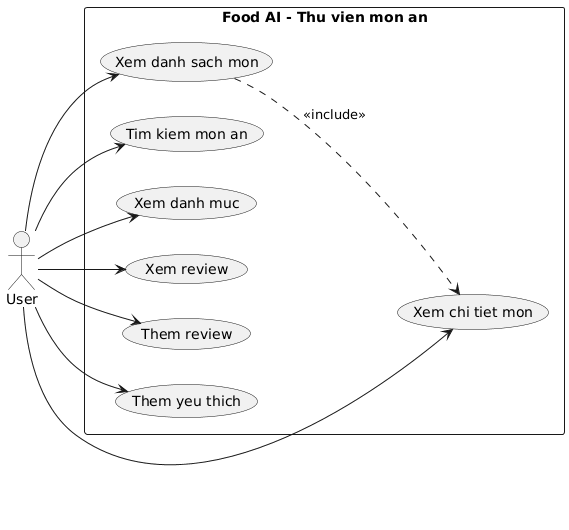

The diagram above was rendered by PlantUML. Its source (embedded in the PNG):
@startuml
left to right direction
actor User
rectangle "Food AI - Thu vien mon an" {
  usecase "Xem danh sach mon" as UC1
  usecase "Tim kiem mon an" as UC2
  usecase "Xem chi tiet mon" as UC3
  usecase "Xem danh muc" as UC4
  usecase "Xem review" as UC5
  usecase "Them review" as UC6
  usecase "Them yeu thich" as UC7
}
User --> UC1
User --> UC2
User --> UC3
User --> UC4
User --> UC5
User --> UC6
User --> UC7
UC1 ..> UC3 : <<include>>
@enduml